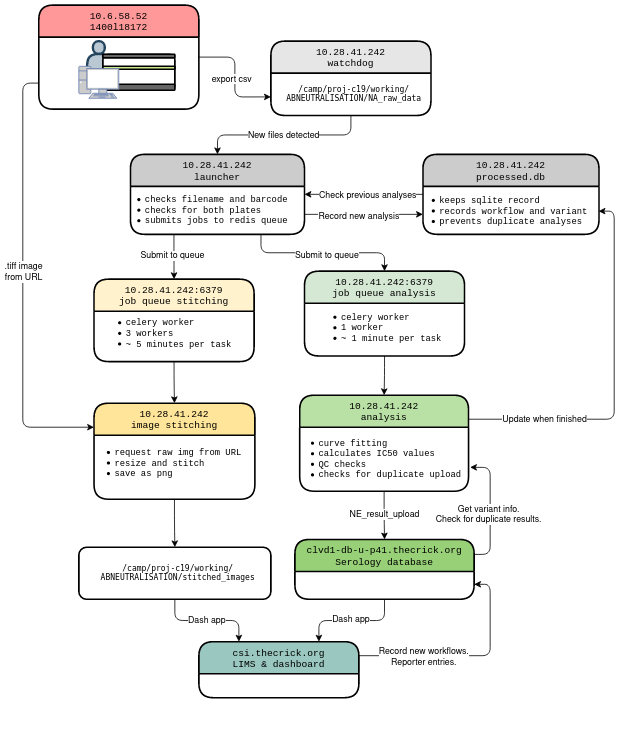

The diagram above was exported from draw.io. Its source (the exported page's mxGraphModel, read from the mxfile embedded in the PNG):
<mxGraphModel dx="1042" dy="1827" grid="1" gridSize="10" guides="1" tooltips="1" connect="1" arrows="1" fold="1" page="1" pageScale="1" pageWidth="827" pageHeight="1169" math="0" shadow="0">
  <root>
    <mxCell id="0" />
    <mxCell id="1" parent="0" />
    <mxCell id="YYzlu6SboKIEELCCNqNP-18" value="" style="group;fontStyle=4;strokeWidth=2;rounded=1;" parent="1" vertex="1" connectable="0">
      <mxGeometry x="40" y="130" width="708.5" height="780" as="geometry" />
    </mxCell>
    <mxCell id="YYzlu6SboKIEELCCNqNP-25" value="10.28.41.242&#10;analysis" style="swimlane;glass=0;strokeWidth=2;fontFamily=Courier New;fontStyle=0;startSize=40;fillColor=#B9E0A5;rounded=1;" parent="YYzlu6SboKIEELCCNqNP-18" vertex="1">
      <mxGeometry x="346" y="341" width="211" height="120" as="geometry">
        <mxRectangle x="290" y="90" width="120" height="23" as="alternateBounds" />
      </mxGeometry>
    </mxCell>
    <mxCell id="YYzlu6SboKIEELCCNqNP-62" value="&lt;ul style=&quot;font-size: 11px&quot;&gt;&lt;li&gt;&lt;font style=&quot;font-size: 11px&quot;&gt;curve fitting&lt;/font&gt;&lt;/li&gt;&lt;li&gt;&lt;font style=&quot;font-size: 11px&quot;&gt;calculates IC50 values&lt;/font&gt;&lt;/li&gt;&lt;li&gt;&lt;font style=&quot;font-size: 11px&quot;&gt;QC checks&lt;/font&gt;&lt;/li&gt;&lt;li&gt;&lt;font style=&quot;font-size: 11px&quot;&gt;checks for duplicate upload&lt;br&gt;&lt;/font&gt;&lt;/li&gt;&lt;/ul&gt;" style="text;html=1;align=left;verticalAlign=middle;resizable=0;points=[];autosize=1;strokeColor=none;fontFamily=Courier New;rounded=1;" parent="YYzlu6SboKIEELCCNqNP-25" vertex="1">
      <mxGeometry x="-18" y="40" width="230" height="80" as="geometry" />
    </mxCell>
    <mxCell id="YYzlu6SboKIEELCCNqNP-56" style="edgeStyle=orthogonalEdgeStyle;orthogonalLoop=1;jettySize=auto;html=1;exitX=0.5;exitY=1;exitDx=0;exitDy=0;entryX=0.5;entryY=0;entryDx=0;entryDy=0;fontFamily=Courier New;" parent="YYzlu6SboKIEELCCNqNP-18" source="YYzlu6SboKIEELCCNqNP-29" target="YYzlu6SboKIEELCCNqNP-25" edge="1">
      <mxGeometry relative="1" as="geometry" />
    </mxCell>
    <mxCell id="YYzlu6SboKIEELCCNqNP-29" value="10.28.41.242:6379&#10;job queue analysis" style="swimlane;glass=0;strokeWidth=2;fontFamily=Courier New;fontStyle=0;startSize=40;fillColor=#D5E8D4;rounded=1;" parent="YYzlu6SboKIEELCCNqNP-18" vertex="1">
      <mxGeometry x="352" y="186" width="200" height="106" as="geometry">
        <mxRectangle x="290" y="90" width="120" height="23" as="alternateBounds" />
      </mxGeometry>
    </mxCell>
    <mxCell id="YYzlu6SboKIEELCCNqNP-61" value="&lt;ul style=&quot;font-size: 11px&quot;&gt;&lt;li&gt;&lt;font style=&quot;font-size: 11px&quot;&gt;celery worker &lt;/font&gt;&lt;/li&gt;&lt;li&gt;&lt;font style=&quot;font-size: 11px&quot;&gt;1 worker&lt;/font&gt;&lt;/li&gt;&lt;li&gt;&lt;font style=&quot;font-size: 11px&quot;&gt;~ 1 minute per task&lt;/font&gt;&lt;/li&gt;&lt;/ul&gt;" style="text;html=1;align=left;verticalAlign=middle;resizable=0;points=[];autosize=1;strokeColor=none;fontFamily=Courier New;rounded=1;" parent="YYzlu6SboKIEELCCNqNP-29" vertex="1">
      <mxGeometry x="3.5" y="36" width="180" height="70" as="geometry" />
    </mxCell>
    <mxCell id="vMxGCPP86H2FOXUdUxIX-14" style="edgeStyle=orthogonalEdgeStyle;orthogonalLoop=1;jettySize=auto;html=1;exitX=0.25;exitY=1;exitDx=0;exitDy=0;startArrow=none;startFill=0;" parent="YYzlu6SboKIEELCCNqNP-18" source="YYzlu6SboKIEELCCNqNP-46" target="YYzlu6SboKIEELCCNqNP-54" edge="1">
      <mxGeometry relative="1" as="geometry" />
    </mxCell>
    <mxCell id="vMxGCPP86H2FOXUdUxIX-42" value="Submit to queue" style="edgeLabel;html=1;align=center;verticalAlign=middle;resizable=0;points=[];" parent="vMxGCPP86H2FOXUdUxIX-14" vertex="1" connectable="0">
      <mxGeometry x="-0.0893" y="-2" relative="1" as="geometry">
        <mxPoint as="offset" />
      </mxGeometry>
    </mxCell>
    <mxCell id="vMxGCPP86H2FOXUdUxIX-15" style="edgeStyle=orthogonalEdgeStyle;orthogonalLoop=1;jettySize=auto;html=1;exitX=0.75;exitY=1;exitDx=0;exitDy=0;entryX=0.5;entryY=0;entryDx=0;entryDy=0;startArrow=none;startFill=0;" parent="YYzlu6SboKIEELCCNqNP-18" source="YYzlu6SboKIEELCCNqNP-46" target="YYzlu6SboKIEELCCNqNP-29" edge="1">
      <mxGeometry relative="1" as="geometry" />
    </mxCell>
    <mxCell id="vMxGCPP86H2FOXUdUxIX-43" value="Submit to queue" style="edgeLabel;html=1;align=center;verticalAlign=middle;resizable=0;points=[];" parent="vMxGCPP86H2FOXUdUxIX-15" vertex="1" connectable="0">
      <mxGeometry x="-0.2369" y="-2" relative="1" as="geometry">
        <mxPoint x="29" as="offset" />
      </mxGeometry>
    </mxCell>
    <mxCell id="YYzlu6SboKIEELCCNqNP-46" value="10.28.41.242&#10;launcher" style="swimlane;glass=0;strokeWidth=2;fontFamily=Courier New;fontStyle=0;startSize=40;fillColor=#CCCCCC;rounded=1;" parent="YYzlu6SboKIEELCCNqNP-18" vertex="1">
      <mxGeometry x="134.5" y="40" width="217.5" height="100" as="geometry">
        <mxRectangle x="290" y="90" width="120" height="23" as="alternateBounds" />
      </mxGeometry>
    </mxCell>
    <mxCell id="YYzlu6SboKIEELCCNqNP-65" value="&lt;ul style=&quot;font-size: 11px&quot;&gt;&lt;li&gt;checks filename and barcode&lt;br&gt;&lt;/li&gt;&lt;li&gt;checks for both plates&lt;/li&gt;&lt;li&gt;submits jobs to redis queue&lt;br&gt;&lt;/li&gt;&lt;/ul&gt;" style="text;html=1;align=left;verticalAlign=middle;resizable=0;points=[];autosize=1;strokeColor=none;fontFamily=Courier New;rounded=1;" parent="YYzlu6SboKIEELCCNqNP-46" vertex="1">
      <mxGeometry x="-23.25" y="35" width="230" height="70" as="geometry" />
    </mxCell>
    <mxCell id="vMxGCPP86H2FOXUdUxIX-17" style="edgeStyle=orthogonalEdgeStyle;orthogonalLoop=1;jettySize=auto;html=1;exitX=0.5;exitY=1;exitDx=0;exitDy=0;entryX=0.75;entryY=0;entryDx=0;entryDy=0;startArrow=none;startFill=0;" parent="YYzlu6SboKIEELCCNqNP-18" source="YYzlu6SboKIEELCCNqNP-51" target="YYzlu6SboKIEELCCNqNP-78" edge="1">
      <mxGeometry relative="1" as="geometry" />
    </mxCell>
    <mxCell id="vMxGCPP86H2FOXUdUxIX-29" value="Dash app" style="edgeLabel;html=1;align=center;verticalAlign=middle;resizable=0;points=[];rounded=1;" parent="vMxGCPP86H2FOXUdUxIX-17" vertex="1" connectable="0">
      <mxGeometry x="0.258" y="-1" relative="1" as="geometry">
        <mxPoint x="16" as="offset" />
      </mxGeometry>
    </mxCell>
    <mxCell id="vMxGCPP86H2FOXUdUxIX-21" style="edgeStyle=orthogonalEdgeStyle;orthogonalLoop=1;jettySize=auto;html=1;exitX=1;exitY=0.25;exitDx=0;exitDy=0;entryX=1.004;entryY=0.627;entryDx=0;entryDy=0;entryPerimeter=0;startArrow=none;startFill=0;" parent="YYzlu6SboKIEELCCNqNP-18" source="YYzlu6SboKIEELCCNqNP-51" target="YYzlu6SboKIEELCCNqNP-62" edge="1">
      <mxGeometry relative="1" as="geometry" />
    </mxCell>
    <mxCell id="vMxGCPP86H2FOXUdUxIX-25" value="&lt;div&gt;Get variant info.&lt;/div&gt;&lt;div&gt;Check for duplicate results.&lt;br&gt;&lt;/div&gt;" style="edgeLabel;html=1;align=center;verticalAlign=middle;resizable=0;points=[];rounded=1;" parent="vMxGCPP86H2FOXUdUxIX-21" vertex="1" connectable="0">
      <mxGeometry x="-0.0845" y="3" relative="1" as="geometry">
        <mxPoint as="offset" />
      </mxGeometry>
    </mxCell>
    <mxCell id="YYzlu6SboKIEELCCNqNP-51" value="clvd1-db-u-p41.thecrick.org&#10;Serology database" style="swimlane;glass=0;strokeWidth=2;fontFamily=Courier New;fontStyle=0;startSize=40;fillColor=#97D077;rounded=1;" parent="YYzlu6SboKIEELCCNqNP-18" vertex="1">
      <mxGeometry x="340" y="521.25" width="224" height="74.75" as="geometry">
        <mxRectangle x="290" y="90" width="120" height="23" as="alternateBounds" />
      </mxGeometry>
    </mxCell>
    <mxCell id="YYzlu6SboKIEELCCNqNP-52" style="edgeStyle=orthogonalEdgeStyle;orthogonalLoop=1;jettySize=auto;html=1;exitX=0.5;exitY=1;exitDx=0;exitDy=0;fontFamily=Courier New;startArrow=none;startFill=0;" parent="YYzlu6SboKIEELCCNqNP-18" source="YYzlu6SboKIEELCCNqNP-25" target="YYzlu6SboKIEELCCNqNP-51" edge="1">
      <mxGeometry relative="1" as="geometry" />
    </mxCell>
    <mxCell id="vMxGCPP86H2FOXUdUxIX-27" value="NE_result_upload" style="edgeLabel;html=1;align=center;verticalAlign=middle;resizable=0;points=[];rounded=1;" parent="YYzlu6SboKIEELCCNqNP-52" vertex="1" connectable="0">
      <mxGeometry x="-0.0892" relative="1" as="geometry">
        <mxPoint as="offset" />
      </mxGeometry>
    </mxCell>
    <mxCell id="vMxGCPP86H2FOXUdUxIX-20" style="edgeStyle=orthogonalEdgeStyle;orthogonalLoop=1;jettySize=auto;html=1;exitX=1;exitY=0.25;exitDx=0;exitDy=0;entryX=1;entryY=0.75;entryDx=0;entryDy=0;startArrow=none;startFill=0;" parent="YYzlu6SboKIEELCCNqNP-18" source="YYzlu6SboKIEELCCNqNP-78" target="YYzlu6SboKIEELCCNqNP-51" edge="1">
      <mxGeometry relative="1" as="geometry" />
    </mxCell>
    <mxCell id="vMxGCPP86H2FOXUdUxIX-24" value="&lt;div&gt;Record new workflows.&lt;/div&gt;&lt;div&gt;Reporter entries.&lt;/div&gt;" style="edgeLabel;html=1;align=center;verticalAlign=middle;resizable=0;points=[];rounded=1;" parent="vMxGCPP86H2FOXUdUxIX-20" vertex="1" connectable="0">
      <mxGeometry x="-0.553" y="-1" relative="1" as="geometry">
        <mxPoint x="19" as="offset" />
      </mxGeometry>
    </mxCell>
    <mxCell id="YYzlu6SboKIEELCCNqNP-78" value="csi.thecrick.org&#10;LIMS &amp; dashboard" style="swimlane;glass=0;strokeWidth=2;fontFamily=Courier New;fontStyle=0;startSize=40;fillColor=#9AC7BF;rounded=1;" parent="YYzlu6SboKIEELCCNqNP-18" vertex="1">
      <mxGeometry x="220" y="649" width="200" height="70" as="geometry">
        <mxRectangle x="290" y="90" width="120" height="23" as="alternateBounds" />
      </mxGeometry>
    </mxCell>
    <mxCell id="vMxGCPP86H2FOXUdUxIX-16" style="edgeStyle=orthogonalEdgeStyle;orthogonalLoop=1;jettySize=auto;html=1;exitX=0.5;exitY=1;exitDx=0;exitDy=0;entryX=0.25;entryY=0;entryDx=0;entryDy=0;startArrow=none;startFill=0;" parent="YYzlu6SboKIEELCCNqNP-18" source="YYzlu6SboKIEELCCNqNP-44" target="YYzlu6SboKIEELCCNqNP-78" edge="1">
      <mxGeometry relative="1" as="geometry" />
    </mxCell>
    <mxCell id="vMxGCPP86H2FOXUdUxIX-30" value="Dash app" style="edgeLabel;html=1;align=center;verticalAlign=middle;resizable=0;points=[];rounded=1;" parent="vMxGCPP86H2FOXUdUxIX-16" vertex="1" connectable="0">
      <mxGeometry x="-0.2" relative="1" as="geometry">
        <mxPoint x="13" as="offset" />
      </mxGeometry>
    </mxCell>
    <mxCell id="YYzlu6SboKIEELCCNqNP-44" value="" style="whiteSpace=wrap;html=1;glass=0;fontFamily=Courier New;strokeWidth=2;fillColor=none;rounded=1;" parent="YYzlu6SboKIEELCCNqNP-18" vertex="1">
      <mxGeometry x="70" y="531" width="240" height="65" as="geometry" />
    </mxCell>
    <mxCell id="YYzlu6SboKIEELCCNqNP-45" style="edgeStyle=orthogonalEdgeStyle;orthogonalLoop=1;jettySize=auto;html=1;exitX=0.5;exitY=1;exitDx=0;exitDy=0;fontFamily=Courier New;" parent="YYzlu6SboKIEELCCNqNP-18" source="YYzlu6SboKIEELCCNqNP-26" target="YYzlu6SboKIEELCCNqNP-44" edge="1">
      <mxGeometry relative="1" as="geometry" />
    </mxCell>
    <mxCell id="YYzlu6SboKIEELCCNqNP-26" value="10.28.41.242&#10;image stitching" style="swimlane;glass=0;strokeWidth=2;fontFamily=Courier New;fontStyle=0;startSize=40;fillColor=#FFE599;rounded=1;" parent="YYzlu6SboKIEELCCNqNP-18" vertex="1">
      <mxGeometry x="89" y="351" width="201" height="120" as="geometry">
        <mxRectangle x="290" y="90" width="120" height="23" as="alternateBounds" />
      </mxGeometry>
    </mxCell>
    <mxCell id="YYzlu6SboKIEELCCNqNP-64" value="&lt;ul style=&quot;font-size: 11px&quot;&gt;&lt;li&gt;request raw img from URL&lt;br&gt;&lt;/li&gt;&lt;li&gt;resize and stitch&lt;br&gt;&lt;/li&gt;&lt;li&gt;save as png&lt;br&gt;&lt;/li&gt;&lt;/ul&gt;" style="text;html=1;align=left;verticalAlign=middle;resizable=0;points=[];autosize=1;strokeColor=none;fontFamily=Courier New;rounded=1;" parent="YYzlu6SboKIEELCCNqNP-26" vertex="1">
      <mxGeometry x="-16" y="40" width="210" height="70" as="geometry" />
    </mxCell>
    <mxCell id="YYzlu6SboKIEELCCNqNP-42" value="&lt;div style=&quot;font-size: 10px&quot;&gt;&lt;pre&gt;/camp/proj-c19/working/&lt;br&gt;ABNEUTRALISATION/stitched_images&lt;/pre&gt;&lt;/div&gt;" style="text;html=1;strokeColor=none;fillColor=none;align=center;verticalAlign=middle;whiteSpace=wrap;rounded=1;" parent="YYzlu6SboKIEELCCNqNP-18" vertex="1">
      <mxGeometry x="98" y="553" width="192" height="20" as="geometry" />
    </mxCell>
    <mxCell id="YYzlu6SboKIEELCCNqNP-55" style="edgeStyle=orthogonalEdgeStyle;orthogonalLoop=1;jettySize=auto;html=1;exitX=0.5;exitY=1;exitDx=0;exitDy=0;entryX=0.5;entryY=0;entryDx=0;entryDy=0;fontFamily=Courier New;" parent="YYzlu6SboKIEELCCNqNP-18" source="YYzlu6SboKIEELCCNqNP-54" target="YYzlu6SboKIEELCCNqNP-26" edge="1">
      <mxGeometry relative="1" as="geometry" />
    </mxCell>
    <mxCell id="YYzlu6SboKIEELCCNqNP-54" value="10.28.41.242:6379&#10;job queue stitching" style="swimlane;glass=0;strokeWidth=2;fontFamily=Courier New;fontStyle=0;startSize=40;fillColor=#FFF2CC;rounded=1;" parent="YYzlu6SboKIEELCCNqNP-18" vertex="1">
      <mxGeometry x="89" y="196" width="200" height="103" as="geometry">
        <mxRectangle x="290" y="90" width="120" height="23" as="alternateBounds" />
      </mxGeometry>
    </mxCell>
    <mxCell id="YYzlu6SboKIEELCCNqNP-60" value="&lt;div style=&quot;font-size: 11px&quot; align=&quot;left&quot;&gt;&lt;ul&gt;&lt;li&gt;&lt;font style=&quot;font-size: 11px&quot;&gt;celery worker &lt;/font&gt;&lt;/li&gt;&lt;li&gt;&lt;font style=&quot;font-size: 11px&quot;&gt;3 workers&lt;/font&gt;&lt;/li&gt;&lt;li&gt;&lt;font style=&quot;font-size: 11px&quot;&gt;~ 5 minutes per task&lt;/font&gt;&lt;/li&gt;&lt;/ul&gt;&lt;/div&gt;" style="text;html=1;align=left;verticalAlign=middle;resizable=0;points=[];autosize=1;strokeColor=none;fontFamily=Courier New;rounded=1;" parent="YYzlu6SboKIEELCCNqNP-54" vertex="1">
      <mxGeometry x="-2.5" y="33" width="190" height="70" as="geometry" />
    </mxCell>
    <mxCell id="YYzlu6SboKIEELCCNqNP-85" value="&lt;font face=&quot;Helvetica&quot;&gt;New files detected&lt;/font&gt;" style="edgeStyle=orthogonalEdgeStyle;orthogonalLoop=1;jettySize=auto;html=1;exitX=0.5;exitY=1;exitDx=0;exitDy=0;entryX=0.5;entryY=0;entryDx=0;entryDy=0;fontFamily=Courier New;startArrow=none;startFill=0;" parent="1" source="YYzlu6SboKIEELCCNqNP-20" target="YYzlu6SboKIEELCCNqNP-46" edge="1">
      <mxGeometry relative="1" as="geometry" />
    </mxCell>
    <mxCell id="YYzlu6SboKIEELCCNqNP-20" value="10.28.41.242&#10;watchdog" style="swimlane;glass=0;strokeWidth=2;fontFamily=Courier New;fontStyle=0;startSize=40;fillColor=#E6E6E6;rounded=1;" parent="1" vertex="1">
      <mxGeometry x="350" y="28.5" width="200" height="93" as="geometry">
        <mxRectangle x="290" y="90" width="120" height="23" as="alternateBounds" />
      </mxGeometry>
    </mxCell>
    <mxCell id="YYzlu6SboKIEELCCNqNP-11" value="&lt;div style=&quot;font-size: 10px&quot;&gt;&lt;pre&gt;/camp/proj-c19/working/&lt;br&gt;ABNEUTRALISATION/NA_raw_data&lt;/pre&gt;&lt;/div&gt;" style="text;html=1;strokeColor=none;fillColor=none;align=center;verticalAlign=middle;whiteSpace=wrap;rounded=1;" parent="YYzlu6SboKIEELCCNqNP-20" vertex="1">
      <mxGeometry x="8" y="55" width="192" height="20" as="geometry" />
    </mxCell>
    <mxCell id="YYzlu6SboKIEELCCNqNP-8" value="" style="shape=actor;whiteSpace=wrap;html=1;strokeWidth=3;fillColor=#bac8d3;strokeColor=#23445d;rounded=1;" parent="1" vertex="1">
      <mxGeometry x="120" y="28.5" width="30" height="40" as="geometry" />
    </mxCell>
    <mxCell id="YYzlu6SboKIEELCCNqNP-6" value="" style="group;rounded=1;" parent="1" vertex="1" connectable="0">
      <mxGeometry x="140" y="45" width="90" height="45" as="geometry" />
    </mxCell>
    <mxCell id="YYzlu6SboKIEELCCNqNP-1" value="" style="whiteSpace=wrap;html=1;strokeWidth=2;rounded=1;" parent="YYzlu6SboKIEELCCNqNP-6" vertex="1">
      <mxGeometry width="90" height="45" as="geometry" />
    </mxCell>
    <mxCell id="YYzlu6SboKIEELCCNqNP-3" value="" style="whiteSpace=wrap;html=1;strokeWidth=2;fillColor=#cdeb8b;rounded=1;" parent="YYzlu6SboKIEELCCNqNP-6" vertex="1">
      <mxGeometry y="15" width="90" height="3.75" as="geometry" />
    </mxCell>
    <mxCell id="YYzlu6SboKIEELCCNqNP-4" value="" style="whiteSpace=wrap;html=1;fillColor=#666666;strokeWidth=2;rounded=1;" parent="YYzlu6SboKIEELCCNqNP-6" vertex="1">
      <mxGeometry width="90" height="4.5" as="geometry" />
    </mxCell>
    <mxCell id="YYzlu6SboKIEELCCNqNP-5" value="" style="whiteSpace=wrap;html=1;fillColor=#666666;strokeWidth=2;rounded=1;" parent="YYzlu6SboKIEELCCNqNP-6" vertex="1">
      <mxGeometry y="37.5" width="90" height="7.5" as="geometry" />
    </mxCell>
    <mxCell id="YYzlu6SboKIEELCCNqNP-71" value="10.28.41.242&#10;processed.db" style="swimlane;glass=0;strokeWidth=2;fontFamily=Courier New;fontStyle=0;startSize=40;fillColor=#CCCCCC;rounded=1;" parent="1" vertex="1">
      <mxGeometry x="540" y="170" width="220" height="100" as="geometry">
        <mxRectangle x="290" y="90" width="120" height="23" as="alternateBounds" />
      </mxGeometry>
    </mxCell>
    <mxCell id="YYzlu6SboKIEELCCNqNP-76" value="&lt;div style=&quot;font-size: 11px&quot; align=&quot;left&quot;&gt;&lt;ul&gt;&lt;li&gt;keeps sqlite record&lt;/li&gt;&lt;li&gt;records workflow and variant&lt;/li&gt;&lt;li&gt;prevents duplicate analyses&lt;/li&gt;&lt;/ul&gt;&lt;/div&gt;" style="text;html=1;align=left;verticalAlign=middle;resizable=0;points=[];autosize=1;strokeColor=none;fontFamily=Courier New;rounded=1;" parent="YYzlu6SboKIEELCCNqNP-71" vertex="1">
      <mxGeometry x="-21" y="36" width="240" height="70" as="geometry" />
    </mxCell>
    <mxCell id="vMxGCPP86H2FOXUdUxIX-22" style="edgeStyle=orthogonalEdgeStyle;orthogonalLoop=1;jettySize=auto;html=1;exitX=1;exitY=0.25;exitDx=0;exitDy=0;entryX=1.002;entryY=0.5;entryDx=0;entryDy=0;entryPerimeter=0;startArrow=none;startFill=0;" parent="1" source="YYzlu6SboKIEELCCNqNP-25" target="YYzlu6SboKIEELCCNqNP-76" edge="1">
      <mxGeometry relative="1" as="geometry" />
    </mxCell>
    <mxCell id="vMxGCPP86H2FOXUdUxIX-23" value="Update when finished" style="edgeLabel;html=1;align=center;verticalAlign=middle;resizable=0;points=[];rounded=1;" parent="vMxGCPP86H2FOXUdUxIX-22" vertex="1" connectable="0">
      <mxGeometry x="-0.6983" relative="1" as="geometry">
        <mxPoint x="24" as="offset" />
      </mxGeometry>
    </mxCell>
    <mxCell id="vMxGCPP86H2FOXUdUxIX-11" style="edgeStyle=orthogonalEdgeStyle;orthogonalLoop=1;jettySize=auto;html=1;exitX=0;exitY=0.5;exitDx=0;exitDy=0;entryX=1;entryY=0.5;entryDx=0;entryDy=0;startArrow=none;startFill=0;" parent="1" source="YYzlu6SboKIEELCCNqNP-71" target="YYzlu6SboKIEELCCNqNP-46" edge="1">
      <mxGeometry relative="1" as="geometry" />
    </mxCell>
    <mxCell id="vMxGCPP86H2FOXUdUxIX-31" value="Check previous analyses" style="edgeLabel;html=1;align=center;verticalAlign=middle;resizable=0;points=[];rounded=1;" parent="vMxGCPP86H2FOXUdUxIX-11" vertex="1" connectable="0">
      <mxGeometry x="0.1893" y="2" relative="1" as="geometry">
        <mxPoint x="18" y="-2" as="offset" />
      </mxGeometry>
    </mxCell>
    <mxCell id="vMxGCPP86H2FOXUdUxIX-10" style="edgeStyle=orthogonalEdgeStyle;orthogonalLoop=1;jettySize=auto;html=1;exitX=1;exitY=0.75;exitDx=0;exitDy=0;entryX=0;entryY=0.75;entryDx=0;entryDy=0;startArrow=none;startFill=0;" parent="1" source="YYzlu6SboKIEELCCNqNP-46" target="YYzlu6SboKIEELCCNqNP-71" edge="1">
      <mxGeometry relative="1" as="geometry" />
    </mxCell>
    <mxCell id="vMxGCPP86H2FOXUdUxIX-33" value="Record new analysis" style="edgeLabel;html=1;align=center;verticalAlign=middle;resizable=0;points=[];rounded=1;" parent="vMxGCPP86H2FOXUdUxIX-10" vertex="1" connectable="0">
      <mxGeometry x="-0.1236" y="-2" relative="1" as="geometry">
        <mxPoint x="2" as="offset" />
      </mxGeometry>
    </mxCell>
    <mxCell id="vMxGCPP86H2FOXUdUxIX-35" value="" style="edgeStyle=orthogonalEdgeStyle;orthogonalLoop=1;jettySize=auto;html=1;startArrow=none;startFill=0;" parent="1" source="YYzlu6SboKIEELCCNqNP-1" edge="1">
      <mxGeometry relative="1" as="geometry">
        <mxPoint x="120" y="67.61904761904759" as="targetPoint" />
      </mxGeometry>
    </mxCell>
    <mxCell id="vMxGCPP86H2FOXUdUxIX-36" value="" style="fontColor=#0066CC;verticalAlign=top;verticalLabelPosition=bottom;labelPosition=center;align=center;html=1;outlineConnect=0;fillColor=#CCCCCC;strokeColor=#6881B3;gradientColor=none;gradientDirection=north;strokeWidth=2;shape=mxgraph.networks.pc;rounded=1;" parent="1" vertex="1">
      <mxGeometry x="110" y="60" width="50" height="40" as="geometry" />
    </mxCell>
    <mxCell id="KrVL62kT7yNVM5D9mg62-5" style="edgeStyle=orthogonalEdgeStyle;rounded=1;orthogonalLoop=1;jettySize=auto;html=1;exitX=0;exitY=0.75;exitDx=0;exitDy=0;entryX=0;entryY=0.25;entryDx=0;entryDy=0;" edge="1" parent="1" source="KrVL62kT7yNVM5D9mg62-1" target="YYzlu6SboKIEELCCNqNP-26">
      <mxGeometry relative="1" as="geometry" />
    </mxCell>
    <mxCell id="KrVL62kT7yNVM5D9mg62-8" value="&lt;div&gt;.tiff image&lt;/div&gt;&lt;div&gt;from URL&lt;/div&gt;" style="edgeLabel;html=1;align=center;verticalAlign=middle;resizable=0;points=[];" vertex="1" connectable="0" parent="KrVL62kT7yNVM5D9mg62-5">
      <mxGeometry x="0.7885" relative="1" as="geometry">
        <mxPoint x="-32" y="-195" as="offset" />
      </mxGeometry>
    </mxCell>
    <mxCell id="KrVL62kT7yNVM5D9mg62-7" style="edgeStyle=orthogonalEdgeStyle;rounded=1;orthogonalLoop=1;jettySize=auto;html=1;exitX=1;exitY=0.5;exitDx=0;exitDy=0;entryX=0;entryY=0.75;entryDx=0;entryDy=0;" edge="1" parent="1" source="KrVL62kT7yNVM5D9mg62-1" target="YYzlu6SboKIEELCCNqNP-20">
      <mxGeometry relative="1" as="geometry" />
    </mxCell>
    <mxCell id="KrVL62kT7yNVM5D9mg62-9" value="export csv" style="edgeLabel;html=1;align=center;verticalAlign=middle;resizable=0;points=[];" vertex="1" connectable="0" parent="KrVL62kT7yNVM5D9mg62-7">
      <mxGeometry x="-0.1488" y="3" relative="1" as="geometry">
        <mxPoint x="-8" y="13" as="offset" />
      </mxGeometry>
    </mxCell>
    <mxCell id="KrVL62kT7yNVM5D9mg62-1" value="10.6.58.52&#10;1400l18172" style="swimlane;glass=0;strokeWidth=2;fontFamily=Courier New;fontStyle=0;startSize=40;rounded=1;fillColor=#FF9999;" vertex="1" parent="1">
      <mxGeometry x="60" y="-16.5" width="200" height="130" as="geometry">
        <mxRectangle x="290" y="90" width="120" height="23" as="alternateBounds" />
      </mxGeometry>
    </mxCell>
  </root>
</mxGraphModel>